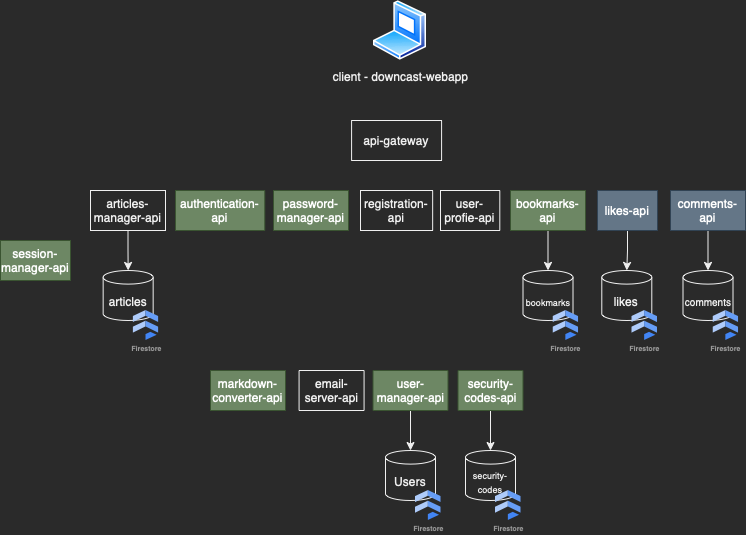

The diagram above was exported from draw.io. Its source (the exported page's mxGraphModel, read from the mxfile embedded in the PNG):
<mxGraphModel dx="1234" dy="771" grid="1" gridSize="10" guides="1" tooltips="1" connect="1" arrows="1" fold="1" page="1" pageScale="1" pageWidth="827" pageHeight="1169" math="0" shadow="0">
  <root>
    <mxCell id="0" />
    <mxCell id="1" parent="0" />
    <mxCell id="ShVAkj0LqA4WIsUWeWla-1" value="client - downcast-webapp" style="aspect=fixed;perimeter=ellipsePerimeter;html=1;align=center;shadow=0;dashed=0;spacingTop=3;image;image=img/lib/active_directory/laptop_client.svg;labelBackgroundColor=none;" parent="1" vertex="1">
      <mxGeometry x="432.5" y="130" width="54" height="60" as="geometry" />
    </mxCell>
    <mxCell id="ShVAkj0LqA4WIsUWeWla-2" value="session-manager-api" style="rounded=0;whiteSpace=wrap;html=1;fillColor=#6d8764;fontColor=#ffffff;strokeColor=#3A5431;" parent="1" vertex="1">
      <mxGeometry x="60" y="370" width="70" height="40" as="geometry" />
    </mxCell>
    <mxCell id="ShVAkj0LqA4WIsUWeWla-11" style="edgeStyle=orthogonalEdgeStyle;rounded=0;orthogonalLoop=1;jettySize=auto;html=1;exitX=0.5;exitY=1;exitDx=0;exitDy=0;entryX=0.5;entryY=0;entryDx=0;entryDy=0;entryPerimeter=0;fontSize=7;" parent="1" source="ShVAkj0LqA4WIsUWeWla-4" target="ShVAkj0LqA4WIsUWeWla-6" edge="1">
      <mxGeometry relative="1" as="geometry" />
    </mxCell>
    <mxCell id="ShVAkj0LqA4WIsUWeWla-4" value="user-manager-api" style="rounded=0;whiteSpace=wrap;html=1;fillColor=#6d8764;fontColor=#ffffff;strokeColor=#3A5431;" parent="1" vertex="1">
      <mxGeometry x="432.5" y="500" width="75" height="40" as="geometry" />
    </mxCell>
    <mxCell id="ShVAkj0LqA4WIsUWeWla-10" value="" style="group" parent="1" vertex="1" connectable="0">
      <mxGeometry x="445" y="580" width="55.70999999999998" height="70" as="geometry" />
    </mxCell>
    <mxCell id="ShVAkj0LqA4WIsUWeWla-6" value="Users" style="shape=cylinder3;whiteSpace=wrap;html=1;boundedLbl=1;backgroundOutline=1;size=6.809523809523739;fillColor=none;" parent="ShVAkj0LqA4WIsUWeWla-10" vertex="1">
      <mxGeometry width="50" height="50" as="geometry" />
    </mxCell>
    <mxCell id="ShVAkj0LqA4WIsUWeWla-9" value="&lt;font style=&quot;font-size: 7px;&quot;&gt;Firestore&lt;/font&gt;" style="sketch=0;html=1;verticalAlign=top;labelPosition=center;verticalLabelPosition=bottom;align=center;spacingTop=-6;fontSize=11;fontStyle=1;fontColor=#999999;shape=image;aspect=fixed;imageAspect=0;image=data:image/svg+xml,(base64 omitted: 848 chars);fillColor=none;" parent="ShVAkj0LqA4WIsUWeWla-10" vertex="1">
      <mxGeometry x="30" y="40" width="25.71" height="30" as="geometry" />
    </mxCell>
    <mxCell id="ShVAkj0LqA4WIsUWeWla-12" style="edgeStyle=orthogonalEdgeStyle;rounded=0;orthogonalLoop=1;jettySize=auto;html=1;exitX=0.5;exitY=1;exitDx=0;exitDy=0;entryX=0.5;entryY=0;entryDx=0;entryDy=0;entryPerimeter=0;fontSize=7;" parent="1" source="ShVAkj0LqA4WIsUWeWla-13" target="ShVAkj0LqA4WIsUWeWla-15" edge="1">
      <mxGeometry relative="1" as="geometry" />
    </mxCell>
    <mxCell id="ShVAkj0LqA4WIsUWeWla-13" value="bookmarks-api" style="rounded=0;whiteSpace=wrap;html=1;fillColor=#6d8764;fontColor=#ffffff;strokeColor=#3A5431;" parent="1" vertex="1">
      <mxGeometry x="570" y="320" width="75" height="40" as="geometry" />
    </mxCell>
    <mxCell id="ShVAkj0LqA4WIsUWeWla-14" value="" style="group" parent="1" vertex="1" connectable="0">
      <mxGeometry x="582.5" y="400" width="55.70999999999998" height="70" as="geometry" />
    </mxCell>
    <mxCell id="ShVAkj0LqA4WIsUWeWla-15" value="&lt;font style=&quot;font-size: 9px;&quot;&gt;bookmarks&lt;/font&gt;" style="shape=cylinder3;whiteSpace=wrap;html=1;boundedLbl=1;backgroundOutline=1;size=6.809523809523739;fillColor=none;" parent="ShVAkj0LqA4WIsUWeWla-14" vertex="1">
      <mxGeometry width="50" height="50" as="geometry" />
    </mxCell>
    <mxCell id="ShVAkj0LqA4WIsUWeWla-16" value="&lt;font style=&quot;font-size: 7px;&quot;&gt;Firestore&lt;/font&gt;" style="sketch=0;html=1;verticalAlign=top;labelPosition=center;verticalLabelPosition=bottom;align=center;spacingTop=-6;fontSize=11;fontStyle=1;fontColor=#999999;shape=image;aspect=fixed;imageAspect=0;image=data:image/svg+xml,(base64 omitted: 848 chars);fillColor=none;" parent="ShVAkj0LqA4WIsUWeWla-14" vertex="1">
      <mxGeometry x="30" y="40" width="25.71" height="30" as="geometry" />
    </mxCell>
    <mxCell id="ShVAkj0LqA4WIsUWeWla-17" style="edgeStyle=orthogonalEdgeStyle;rounded=0;orthogonalLoop=1;jettySize=auto;html=1;exitX=0.5;exitY=1;exitDx=0;exitDy=0;fontSize=7;" parent="1" source="ShVAkj0LqA4WIsUWeWla-18" target="ShVAkj0LqA4WIsUWeWla-20" edge="1">
      <mxGeometry relative="1" as="geometry" />
    </mxCell>
    <mxCell id="ShVAkj0LqA4WIsUWeWla-18" value="security-codes-api" style="rounded=0;whiteSpace=wrap;html=1;fillColor=#6d8764;fontColor=#ffffff;strokeColor=#3A5431;" parent="1" vertex="1">
      <mxGeometry x="517.5" y="500" width="65" height="40" as="geometry" />
    </mxCell>
    <mxCell id="ShVAkj0LqA4WIsUWeWla-19" value="" style="group" parent="1" vertex="1" connectable="0">
      <mxGeometry x="525" y="580" width="55.70999999999998" height="70" as="geometry" />
    </mxCell>
    <mxCell id="ShVAkj0LqA4WIsUWeWla-20" value="&lt;font style=&quot;font-size: 9px;&quot;&gt;security-codes&lt;/font&gt;" style="shape=cylinder3;whiteSpace=wrap;html=1;boundedLbl=1;backgroundOutline=1;size=6.809523809523739;fillColor=none;" parent="ShVAkj0LqA4WIsUWeWla-19" vertex="1">
      <mxGeometry width="50" height="50" as="geometry" />
    </mxCell>
    <mxCell id="ShVAkj0LqA4WIsUWeWla-21" value="&lt;font style=&quot;font-size: 7px;&quot;&gt;Firestore&lt;/font&gt;" style="sketch=0;html=1;verticalAlign=top;labelPosition=center;verticalLabelPosition=bottom;align=center;spacingTop=-6;fontSize=11;fontStyle=1;fontColor=#999999;shape=image;aspect=fixed;imageAspect=0;image=data:image/svg+xml,(base64 omitted: 848 chars);fillColor=none;" parent="ShVAkj0LqA4WIsUWeWla-19" vertex="1">
      <mxGeometry x="30" y="40" width="25.71" height="30" as="geometry" />
    </mxCell>
    <mxCell id="ShVAkj0LqA4WIsUWeWla-22" value="authentication-api" style="rounded=0;whiteSpace=wrap;html=1;fillColor=#6d8764;fontColor=#ffffff;strokeColor=#3A5431;" parent="1" vertex="1">
      <mxGeometry x="235" y="320" width="89.3" height="40" as="geometry" />
    </mxCell>
    <mxCell id="ShVAkj0LqA4WIsUWeWla-23" value="password-manager-api" style="rounded=0;whiteSpace=wrap;html=1;fillColor=#6d8764;fontColor=#ffffff;strokeColor=#3A5431;" parent="1" vertex="1">
      <mxGeometry x="333" y="320" width="75" height="40" as="geometry" />
    </mxCell>
    <mxCell id="ShVAkj0LqA4WIsUWeWla-24" style="edgeStyle=orthogonalEdgeStyle;rounded=0;orthogonalLoop=1;jettySize=auto;html=1;exitX=0.5;exitY=1;exitDx=0;exitDy=0;entryX=0.5;entryY=0;entryDx=0;entryDy=0;entryPerimeter=0;fontSize=7;" parent="1" source="ShVAkj0LqA4WIsUWeWla-25" target="ShVAkj0LqA4WIsUWeWla-27" edge="1">
      <mxGeometry relative="1" as="geometry" />
    </mxCell>
    <mxCell id="ShVAkj0LqA4WIsUWeWla-25" value="articles-manager-api" style="rounded=0;whiteSpace=wrap;html=1;fillColor=none;" parent="1" vertex="1">
      <mxGeometry x="150" y="320" width="75" height="40" as="geometry" />
    </mxCell>
    <mxCell id="ShVAkj0LqA4WIsUWeWla-26" value="" style="group" parent="1" vertex="1" connectable="0">
      <mxGeometry x="162.64999999999998" y="400" width="55.70999999999998" height="70" as="geometry" />
    </mxCell>
    <mxCell id="ShVAkj0LqA4WIsUWeWla-27" value="articles" style="shape=cylinder3;whiteSpace=wrap;html=1;boundedLbl=1;backgroundOutline=1;size=6.809523809523739;fillColor=none;" parent="ShVAkj0LqA4WIsUWeWla-26" vertex="1">
      <mxGeometry width="50" height="50" as="geometry" />
    </mxCell>
    <mxCell id="ShVAkj0LqA4WIsUWeWla-28" value="&lt;font style=&quot;font-size: 7px;&quot;&gt;Firestore&lt;/font&gt;" style="sketch=0;html=1;verticalAlign=top;labelPosition=center;verticalLabelPosition=bottom;align=center;spacingTop=-6;fontSize=11;fontStyle=1;fontColor=#999999;shape=image;aspect=fixed;imageAspect=0;image=data:image/svg+xml,(base64 omitted: 848 chars);fillColor=none;" parent="ShVAkj0LqA4WIsUWeWla-26" vertex="1">
      <mxGeometry x="30" y="40" width="25.71" height="30" as="geometry" />
    </mxCell>
    <mxCell id="ShVAkj0LqA4WIsUWeWla-29" style="edgeStyle=orthogonalEdgeStyle;rounded=0;orthogonalLoop=1;jettySize=auto;html=1;exitX=0.5;exitY=1;exitDx=0;exitDy=0;entryX=0.5;entryY=0;entryDx=0;entryDy=0;entryPerimeter=0;fontSize=7;" parent="1" source="ShVAkj0LqA4WIsUWeWla-30" target="ShVAkj0LqA4WIsUWeWla-32" edge="1">
      <mxGeometry relative="1" as="geometry" />
    </mxCell>
    <mxCell id="ShVAkj0LqA4WIsUWeWla-30" value="likes-api" style="rounded=0;whiteSpace=wrap;html=1;fillColor=#647687;fontColor=#ffffff;strokeColor=#314354;" parent="1" vertex="1">
      <mxGeometry x="657" y="320" width="60" height="40" as="geometry" />
    </mxCell>
    <mxCell id="ShVAkj0LqA4WIsUWeWla-31" value="" style="group" parent="1" vertex="1" connectable="0">
      <mxGeometry x="661.29" y="400" width="55.70999999999998" height="70" as="geometry" />
    </mxCell>
    <mxCell id="ShVAkj0LqA4WIsUWeWla-32" value="likes" style="shape=cylinder3;whiteSpace=wrap;html=1;boundedLbl=1;backgroundOutline=1;size=6.809523809523739;fillColor=none;" parent="ShVAkj0LqA4WIsUWeWla-31" vertex="1">
      <mxGeometry width="50" height="50" as="geometry" />
    </mxCell>
    <mxCell id="ShVAkj0LqA4WIsUWeWla-33" value="&lt;font style=&quot;font-size: 7px;&quot;&gt;Firestore&lt;/font&gt;" style="sketch=0;html=1;verticalAlign=top;labelPosition=center;verticalLabelPosition=bottom;align=center;spacingTop=-6;fontSize=11;fontStyle=1;fontColor=#999999;shape=image;aspect=fixed;imageAspect=0;image=data:image/svg+xml,(base64 omitted: 848 chars);fillColor=none;" parent="ShVAkj0LqA4WIsUWeWla-31" vertex="1">
      <mxGeometry x="30" y="40" width="25.71" height="30" as="geometry" />
    </mxCell>
    <mxCell id="ShVAkj0LqA4WIsUWeWla-34" style="edgeStyle=orthogonalEdgeStyle;rounded=0;orthogonalLoop=1;jettySize=auto;html=1;exitX=0.5;exitY=1;exitDx=0;exitDy=0;fontSize=7;" parent="1" source="ShVAkj0LqA4WIsUWeWla-35" target="ShVAkj0LqA4WIsUWeWla-37" edge="1">
      <mxGeometry relative="1" as="geometry" />
    </mxCell>
    <mxCell id="ShVAkj0LqA4WIsUWeWla-35" value="comments-api" style="rounded=0;whiteSpace=wrap;html=1;fillColor=#647687;fontColor=#ffffff;strokeColor=#314354;" parent="1" vertex="1">
      <mxGeometry x="730" y="320" width="75" height="40" as="geometry" />
    </mxCell>
    <mxCell id="ShVAkj0LqA4WIsUWeWla-36" value="" style="group" parent="1" vertex="1" connectable="0">
      <mxGeometry x="742.5" y="400" width="55.70999999999998" height="70" as="geometry" />
    </mxCell>
    <mxCell id="ShVAkj0LqA4WIsUWeWla-37" value="&lt;font style=&quot;font-size: 10px;&quot;&gt;comments&lt;/font&gt;" style="shape=cylinder3;whiteSpace=wrap;html=1;boundedLbl=1;backgroundOutline=1;size=6.809523809523739;fillColor=none;" parent="ShVAkj0LqA4WIsUWeWla-36" vertex="1">
      <mxGeometry width="50" height="50" as="geometry" />
    </mxCell>
    <mxCell id="ShVAkj0LqA4WIsUWeWla-38" value="&lt;font style=&quot;font-size: 7px;&quot;&gt;Firestore&lt;/font&gt;" style="sketch=0;html=1;verticalAlign=top;labelPosition=center;verticalLabelPosition=bottom;align=center;spacingTop=-6;fontSize=11;fontStyle=1;fontColor=#999999;shape=image;aspect=fixed;imageAspect=0;image=data:image/svg+xml,(base64 omitted: 848 chars);fillColor=none;" parent="ShVAkj0LqA4WIsUWeWla-36" vertex="1">
      <mxGeometry x="30" y="40" width="25.71" height="30" as="geometry" />
    </mxCell>
    <mxCell id="ShVAkj0LqA4WIsUWeWla-39" value="api-gateway" style="rounded=0;whiteSpace=wrap;html=1;fillColor=none;" parent="1" vertex="1">
      <mxGeometry x="411.08" y="250" width="90" height="40" as="geometry" />
    </mxCell>
    <mxCell id="ShVAkj0LqA4WIsUWeWla-40" value="registration-api" style="rounded=0;whiteSpace=wrap;html=1;fillColor=none;" parent="1" vertex="1">
      <mxGeometry x="420" y="320" width="72.15" height="40" as="geometry" />
    </mxCell>
    <mxCell id="ShVAkj0LqA4WIsUWeWla-41" value="user-profie-api" style="rounded=0;whiteSpace=wrap;html=1;fillColor=none;" parent="1" vertex="1">
      <mxGeometry x="500" y="320" width="59.3" height="40" as="geometry" />
    </mxCell>
    <mxCell id="ShVAkj0LqA4WIsUWeWla-42" value="email-server-api" style="rounded=0;whiteSpace=wrap;html=1;fillColor=none;" parent="1" vertex="1">
      <mxGeometry x="358.57" y="500" width="65" height="40" as="geometry" />
    </mxCell>
    <mxCell id="ShVAkj0LqA4WIsUWeWla-43" value="markdown-converter-api" style="rounded=0;whiteSpace=wrap;html=1;fillColor=#6d8764;fontColor=#ffffff;strokeColor=#3A5431;" parent="1" vertex="1">
      <mxGeometry x="270" y="500" width="75" height="40" as="geometry" />
    </mxCell>
  </root>
</mxGraphModel>